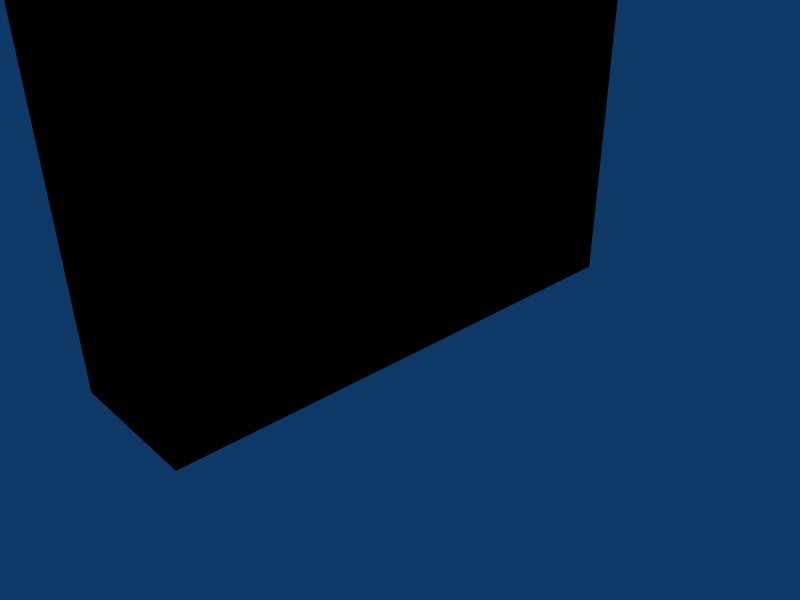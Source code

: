 # Source: estante.blend  (saved by Blender 2.49.2; exported with 4.5.12 LTS)
import bpy
from mathutils import Matrix  # noqa: F401  (used for matrix-valued properties, if any)

bpy.ops.wm.read_factory_settings(use_empty=True)
scene = bpy.context.scene
scene.name = 'Scene'

# ---- collections
col_collection_1 = bpy.data.collections.new('Collection 1'); scene.collection.children.link(col_collection_1)

# ---- materials (node trees are filled in below, after node groups)
mat_lambert10sg = bpy.data.materials.new('lambert10SG')
mat_lambert10sg.alpha_threshold = 0.0
mat_lambert10sg.diffuse_color = (0.0, 0.0, 0.0, 1.0)
mat_lambert10sg.roughness = 0.5
mat_lambert10sg.line_color = (0.0, 0.0, 0.0, 1.0)

# ---- material node trees

# ---- world
world_world = bpy.data.worlds.new('World'); scene.world = world_world
world_world.color = (0.05656, 0.2208, 0.4)
world_world.use_sun_shadow = False
world_world.sun_shadow_jitter_overblur = 0.0
world_world.cycles.sampling_method = 'MANUAL'
world_world.cycles.sample_map_resolution = 256

# ---- cameras
cam_camera = bpy.data.cameras.new('Camera')
cam_camera.passepartout_alpha = 0.2
cam_camera.clip_end = 100.0
cam_camera.lens = 35.0
cam_camera.ortho_scale = 7.314
cam_camera.show_passepartout = False
cam_camera.show_safe_areas = True
cam_camera.dof.focus_distance = 0.0
cam_camera.dof.aperture_fstop = 128.0

# ---- lights
light_spot = bpy.data.lights.new('Spot', 'POINT')
light_spot.transmission_factor = 0.0
light_spot.cutoff_distance = 30.0
light_spot.energy = 100.0
light_spot.shadow_buffer_clip_start = 1.001
light_spot.shadow_soft_size = 1.0
light_spot.shadow_maximum_resolution = 0.006
light_spot.use_absolute_resolution = True
light_spot.cycles.use_multiple_importance_sampling = False

# ---- meshes
me_estante_grande = bpy.data.meshes.new('estante_grande')
me_estante_grande.from_pydata([(-6.133, 1.33, 9.035), (-6.133, -5.855, 9.035), (-6.133, -5.855, 8.157), (-6.133, 1.33, 8.157), (-5.812, 1.33, 11.02), (-5.812, 1.33, 10.1), (-5.812, 1.33, 10.01), (-5.812, 1.484, 11.02), (-5.812, 1.33, 9.126), (-5.812, 1.33, 9.035), (-5.812, 1.33, 8.157), (-5.812, 1.33, 8.066), (-5.812, 1.33, 7.187), (-5.812, 1.33, 7.096), (-5.812, 1.33, 6.171), (-5.812, 1.484, 6.171), (-5.812, -5.855, 6.171), (-5.812, -5.855, 7.096), (-5.812, -5.855, 7.187), (-5.812, -6.009, 6.171), (-5.812, -5.855, 8.066), (-5.812, -5.855, 8.157), (-5.812, -5.855, 9.035), (-5.812, -5.855, 9.126), (-5.812, -5.855, 10.01), (-5.812, -5.855, 10.1), (-5.812, -5.855, 11.02), (-5.812, -6.009, 11.02), (-5.812, 1.33, 11.19), (-5.812, -5.855, 11.19), (-5.812, -5.855, 6.001), (-5.812, 1.33, 6.001), (-5.812, 1.484, 11.19), (-5.812, 1.484, 6.001), (-5.812, -6.009, 6.001), (-5.812, -6.009, 11.19), (-6.133, 1.33, 11.02), (-6.133, -5.855, 11.02), (-6.133, -5.855, 10.1), (-6.133, 1.33, 10.1), (-6.133, 1.33, 10.01), (-6.133, -5.855, 10.01), (-6.133, -5.855, 9.126), (-6.133, 1.33, 9.126), (-6.133, -5.855, 6.171), (-6.133, 1.33, 6.171), (-6.133, 1.33, 7.096), (-6.133, -5.855, 7.096), (-6.133, -5.855, 7.187), (-6.133, 1.33, 7.187), (-6.133, 1.33, 8.066), (-6.133, -5.855, 8.066), (-5.994, 1.33, 10.01), (-5.994, 1.33, 10.1), (-5.994, -5.855, 10.1), (-5.994, -5.855, 10.01), (-5.994, 1.33, 9.035), (-5.994, 1.33, 9.126), (-5.994, -5.855, 9.126), (-5.994, -5.855, 9.035), (-5.994, -5.855, 7.187), (-5.994, -5.855, 7.096), (-5.994, 1.33, 7.096), (-5.994, 1.33, 7.187), (-5.994, -5.855, 8.157), (-5.994, -5.855, 8.066), (-5.994, 1.33, 8.066), (-5.994, 1.33, 8.157), (-7.674, -6.009, 11.19), (-7.674, -6.009, 11.02), (-7.674, -6.009, 6.171), (-7.674, -6.009, 6.001), (-7.674, -5.855, 6.001), (-7.674, 1.33, 6.001), (-7.674, 1.484, 6.001), (-7.674, 1.484, 6.171), (-7.674, 1.484, 11.02), (-7.674, 1.484, 11.19), (-7.674, 1.33, 11.19), (-7.674, -5.855, 11.19), (-7.895, -6.009, 11.19), (-7.895, -6.009, 11.02), (-7.895, 1.484, 11.19), (-7.895, 1.33, 11.19), (-7.895, 1.484, 6.001), (-7.895, 1.484, 6.171), (-7.895, -6.009, 6.001), (-7.895, -5.855, 6.001), (-7.895, -5.855, 11.19), (-7.895, 1.33, 6.001), (-7.895, -6.009, 6.171), (-7.895, 1.484, 11.02)], [], [(0, 1, 2, 3), (4, 5, 6, 7), (6, 8, 9, 7), (9, 10, 11, 7), (11, 12, 13, 7), (7, 13, 14, 15), (16, 17, 18, 19), (18, 20, 21, 19), (21, 22, 23, 19), (23, 24, 25, 19), (19, 25, 26, 27), (28, 29, 26, 4), (30, 31, 14, 16), (32, 28, 4, 7), (31, 33, 15, 14), (34, 30, 16, 19), (29, 35, 27, 26), (36, 37, 38, 39), (40, 41, 42, 43), (44, 45, 46, 47), (48, 49, 50, 51), (52, 53, 54, 55), (56, 57, 58, 59), (60, 61, 62, 63), (64, 65, 66, 67), (68, 69, 27, 35), (69, 70, 19, 27), (70, 71, 34, 19), (71, 72, 30, 34), (72, 73, 31, 30), (73, 74, 33, 31), (74, 75, 15, 33), (75, 76, 7, 15), (76, 77, 32, 7), (77, 78, 28, 32), (78, 79, 29, 28), (79, 68, 35, 29), (45, 44, 16, 14), (38, 37, 26, 25), (41, 38, 25, 24), (42, 41, 24, 23), (1, 42, 23, 22), (2, 1, 22, 21), (51, 2, 21, 20), (48, 51, 20, 18), (47, 48, 18, 17), (44, 47, 17, 16), (37, 36, 4, 26), (46, 45, 14, 13), (49, 46, 13, 12), (50, 49, 12, 11), (3, 50, 11, 10), (0, 3, 10, 9), (43, 0, 9, 8), (40, 43, 8, 6), (39, 40, 6, 5), (36, 39, 5, 4), (41, 40, 52, 55), (40, 39, 53, 52), (39, 38, 54, 53), (38, 41, 55, 54), (1, 0, 56, 59), (0, 43, 57, 56), (43, 42, 58, 57), (42, 1, 59, 58), (49, 48, 60, 63), (48, 47, 61, 60), (47, 46, 62, 61), (46, 49, 63, 62), (3, 2, 64, 67), (2, 51, 65, 64), (51, 50, 66, 65), (50, 3, 67, 66), (69, 68, 80, 81), (78, 77, 82, 83), (75, 74, 84, 85), (72, 71, 86, 87), (79, 78, 83, 88), (68, 79, 88, 80), (73, 72, 87, 89), (74, 73, 89, 84), (70, 69, 81, 90), (71, 70, 90, 86), (76, 75, 85, 91), (77, 76, 91, 82), (83, 82, 91, 88), (85, 84, 89, 91), (87, 86, 90, 89), (91, 89, 90, 88), (88, 90, 81, 80)])
me_estante_grande.polygons.foreach_set('material_index', [1, 1, 1, 1, 1, 1, 1, 1, 1, 1, 1, 1, 1, 1, 1, 1, 1, 1, 1, 1, 1, 1, 1, 1, 1, 1, 1, 1, 1, 1, 1, 1, 1, 1, 1, 1, 1, 1, 1, 1, 1, 1, 1, 1, 1, 1, 1, 1, 1, 1, 1, 1, 1, 1, 1, 1, 1, 1, 1, 1, 1, 1, 1, 1, 1, 1, 1, 1, 1, 1, 1, 1, 1, 1, 1, 1, 1, 1, 1, 1, 1, 1, 1, 1, 1, 1, 1, 1, 1, 1])
_uv = me_estante_grande.uv_layers.new(name='UVTex')
_uv.uv.foreach_set('vector', [0.9563, 0.9709, 0.0412, 0.9709, 0.0412, 0.8532, 0.9563, 0.8532, 0.486, 0.3324, 0.486, 0.2712, 0.486, 0.2651, 0.4962, 0.3324, 0.486, 0.2651, 0.486, 0.2069, 0.486, 0.2009, 0.4962, 0.3324, 0.486, 0.2009, 0.486, 0.1427, 0.486, 0.1367, 0.4962, 0.3324, 0.486, 0.1367, 0.486, 0.0785, 0.486, 0.0725, 0.4962, 0.3324, 0.4962, 0.3324, 0.486, 0.0725, 0.486, 0.0113, 0.4962, 0.0113, 0.0102, 0.0113, 0.0102, 0.0725, 0.0102, 0.0785, 0.0, 0.0113, 0.0102, 0.0785, 0.0102, 0.1367, 0.0102, 0.1427, 0.0, 0.0113, 0.0102, 0.1427, 0.0102, 0.2009, 0.0102, 0.2069, 0.0, 0.0113, 0.0102, 0.2069, 0.0102, 0.2651, 0.0102, 0.2712, 0.0, 0.0113, 0.0, 0.0113, 0.0102, 0.2712, 0.0102, 0.3324, 0.0, 0.3324, 0.486, 0.3436, 0.0102, 0.3436, 0.0102, 0.3324, 0.486, 0.3324, 0.0102, 0.0, 0.486, 0.0, 0.486, 0.0113, 0.0102, 0.0113, 0.4962, 0.3436, 0.486, 0.3436, 0.486, 0.3324, 0.4962, 0.3324, 0.486, 0.0, 0.4962, 0.0, 0.4962, 0.0113, 0.486, 0.0113, 0.0, 0.0, 0.0102, 0.0, 0.0102, 0.0113, 0.0, 0.0113, 0.0102, 0.3436, 0.0, 0.3436, 0.0, 0.3324, 0.0102, 0.3324, 0.9561, 0.9709, 0.0411, 0.9709, 0.0411, 0.8532, 0.9561, 0.8532, 0.9562, 0.9709, 0.0411, 0.9709, 0.0411, 0.8533, 0.9562, 0.8533, 0.0413, 0.8531, 0.9563, 0.8531, 0.9563, 0.9709, 0.0413, 0.9709, 0.0411, 0.8532, 0.9563, 0.8532, 0.9563, 0.9708, 0.0411, 0.9708, 0.486, 0.2651, 0.486, 0.2712, 0.0102, 0.2712, 0.0102, 0.2651, 0.486, 0.2009, 0.486, 0.2069, 0.0102, 0.2069, 0.0102, 0.2009, 0.0102, 0.0785, 0.0102, 0.0725, 0.486, 0.0725, 0.486, 0.0785, 0.0102, 0.1427, 0.0102, 0.1367, 0.486, 0.1367, 0.486, 0.1427, 0.0, 0.5113, 0.0113, 0.5113, 0.0113, 0.6346, 0.0, 0.6346, 0.0113, 0.5113, 0.3324, 0.5113, 0.3324, 0.6346, 0.0113, 0.6346, 0.3324, 0.5113, 0.3436, 0.5113, 0.3436, 0.6346, 0.3324, 0.6346, 0.4447, 0.6063, 0.4549, 0.6063, 0.4549, 0.7296, 0.4447, 0.7296, 0.4549, 0.6063, 0.9307, 0.6063, 0.9307, 0.7296, 0.4549, 0.7296, 0.9307, 0.6063, 0.9409, 0.6063, 0.9409, 0.7296, 0.9307, 0.7296, 0.0, 0.6568, 0.0113, 0.6568, 0.0113, 0.7801, 0.0, 0.7801, 0.0113, 0.6568, 0.3324, 0.6568, 0.3324, 0.7801, 0.0113, 0.7801, 0.3324, 0.6568, 0.3436, 0.6568, 0.3436, 0.7801, 0.3324, 0.7801, 0.4421, 0.6084, 0.4523, 0.6084, 0.4523, 0.7317, 0.4421, 0.7317, 0.4523, 0.6084, 0.9281, 0.6084, 0.9281, 0.7317, 0.4523, 0.7317, 0.9281, 0.6084, 0.9383, 0.6084, 0.9383, 0.7317, 0.9281, 0.7317, 0.514, 0.4678, 0.9898, 0.4678, 0.9898, 0.4891, 0.514, 0.4891, 0.2712, 0.7588, 0.3324, 0.7588, 0.3324, 0.7801, 0.2712, 0.7801, 0.2651, 0.7588, 0.2712, 0.7588, 0.2712, 0.7801, 0.2651, 0.7801, 0.2069, 0.7588, 0.2651, 0.7588, 0.2651, 0.7801, 0.2069, 0.7801, 0.2009, 0.7588, 0.2069, 0.7588, 0.2069, 0.7801, 0.2009, 0.7801, 0.1427, 0.7588, 0.2009, 0.7588, 0.2009, 0.7801, 0.1427, 0.7801, 0.1367, 0.7588, 0.1427, 0.7588, 0.1427, 0.7801, 0.1367, 0.7801, 0.0785, 0.7588, 0.1367, 0.7588, 0.1367, 0.7801, 0.0785, 0.7801, 0.0725, 0.7588, 0.0785, 0.7588, 0.0785, 0.7801, 0.0725, 0.7801, 0.0113, 0.7588, 0.0725, 0.7588, 0.0725, 0.7801, 0.0113, 0.7801, 0.0102, 0.4678, 0.486, 0.4678, 0.486, 0.4891, 0.0102, 0.4891, 0.2712, 0.6133, 0.3324, 0.6133, 0.3324, 0.6346, 0.2712, 0.6346, 0.2651, 0.6133, 0.2712, 0.6133, 0.2712, 0.6346, 0.2651, 0.6346, 0.2069, 0.6133, 0.2651, 0.6133, 0.2651, 0.6346, 0.2069, 0.6346, 0.2009, 0.6133, 0.2069, 0.6133, 0.2069, 0.6346, 0.2009, 0.6346, 0.1427, 0.6133, 0.2009, 0.6133, 0.2009, 0.6346, 0.1427, 0.6346, 0.1367, 0.6133, 0.1427, 0.6133, 0.1427, 0.6346, 0.1367, 0.6346, 0.0785, 0.6133, 0.1367, 0.6133, 0.1367, 0.6346, 0.0785, 0.6346, 0.0725, 0.6133, 0.0785, 0.6133, 0.0785, 0.6346, 0.0725, 0.6346, 0.0113, 0.6133, 0.0725, 0.6133, 0.0725, 0.6346, 0.0113, 0.6346, 0.0102, 0.4678, 0.486, 0.4678, 0.486, 0.4771, 0.0102, 0.4771, 0.2651, 0.7588, 0.2712, 0.7588, 0.2712, 0.7681, 0.2651, 0.7681, 0.514, 0.4678, 0.9898, 0.4678, 0.9898, 0.4771, 0.514, 0.4771, 0.0725, 0.6133, 0.0785, 0.6133, 0.0785, 0.6226, 0.0725, 0.6226, 0.0102, 0.4678, 0.486, 0.4678, 0.486, 0.4771, 0.0102, 0.4771, 0.2009, 0.7588, 0.2069, 0.7588, 0.2069, 0.7681, 0.2009, 0.7681, 0.514, 0.4678, 0.9898, 0.4678, 0.9898, 0.4771, 0.514, 0.4771, 0.1367, 0.6133, 0.1427, 0.6133, 0.1427, 0.6226, 0.1367, 0.6226, 0.514, 0.4678, 0.9898, 0.4678, 0.9898, 0.4771, 0.514, 0.4771, 0.2651, 0.6133, 0.2712, 0.6133, 0.2712, 0.6226, 0.2651, 0.6226, 0.0102, 0.4678, 0.486, 0.4678, 0.486, 0.4771, 0.0102, 0.4771, 0.0725, 0.7588, 0.0785, 0.7588, 0.0785, 0.7681, 0.0725, 0.7681, 0.514, 0.4678, 0.9898, 0.4678, 0.9898, 0.4771, 0.514, 0.4771, 0.2009, 0.6133, 0.2069, 0.6133, 0.2069, 0.6226, 0.2009, 0.6226, 0.0102, 0.4678, 0.486, 0.4678, 0.486, 0.4771, 0.0102, 0.4771, 0.1367, 0.7588, 0.1427, 0.7588, 0.1427, 0.7681, 0.1367, 0.7681, 0.0113, 0.5113, 0.0, 0.5113, 0.0, 0.4967, 0.0113, 0.4967, 0.4523, 0.6084, 0.4421, 0.6084, 0.4421, 0.5938, 0.4523, 0.5938, 0.0113, 0.6568, 0.0, 0.6568, 0.0, 0.6422, 0.0113, 0.6422, 0.4549, 0.6063, 0.4447, 0.6063, 0.4447, 0.5916, 0.4549, 0.5916, 0.9281, 0.6084, 0.4523, 0.6084, 0.4523, 0.5938, 0.9281, 0.5938, 0.9383, 0.6084, 0.9281, 0.6084, 0.9281, 0.5938, 0.9383, 0.5938, 0.9307, 0.6063, 0.4549, 0.6063, 0.4549, 0.5916, 0.9307, 0.5916, 0.9409, 0.6063, 0.9307, 0.6063, 0.9307, 0.5916, 0.9409, 0.5916, 0.3324, 0.5113, 0.0113, 0.5113, 0.0113, 0.4967, 0.3324, 0.4967, 0.3436, 0.5113, 0.3324, 0.5113, 0.3324, 0.4967, 0.3436, 0.4967, 0.3324, 0.6568, 0.0113, 0.6568, 0.0113, 0.6422, 0.3324, 0.6422, 0.3436, 0.6568, 0.3324, 0.6568, 0.3324, 0.6422, 0.3436, 0.6422, 0.9898, 0.0, 1.0, 0.0, 1.0, 0.0113, 0.514, 0.0, 1.0, 0.3324, 1.0, 0.3436, 0.9898, 0.3436, 1.0, 0.0113, 0.514, 0.3436, 0.5038, 0.3436, 0.5038, 0.3324, 0.9898, 0.3436, 1.0, 0.0113, 0.9898, 0.3436, 0.5038, 0.3324, 0.514, 0.0, 0.514, 0.0, 0.5038, 0.3324, 0.5038, 0.0113, 0.5038, 0.0])
me_estante_grande.materials.append(None)
me_estante_grande.materials.append(mat_lambert10sg)
me_estante_grande.use_remesh_preserve_volume = False
me_estante_grande.use_remesh_preserve_attributes = False
me_estante_grande.use_mirror_vertex_groups = False
me_estante_grande.update()
arm_armature = bpy.data.armatures.new('Armature')  # bones are not reproduced

# ---- objects
ob_armature = bpy.data.objects.new('Armature', arm_armature)
ob_estante_grande = bpy.data.objects.new('estante_grande', me_estante_grande)
ob_lamp = bpy.data.objects.new('Lamp', light_spot)
ob_camera = bpy.data.objects.new('Camera', cam_camera)

# ---- transforms, parenting, visibility, modifiers, constraints
ob_armature.location = (0.0, 0.0, 0.0)
ob_armature.lock_rotations_4d = False
ob_armature.empty_display_type = 'ARROWS'
ob_armature.lineart.crease_threshold = 0.0
ob_estante_grande.parent = ob_armature
ob_estante_grande.location = (6.901, 2.215, -5.878)
ob_estante_grande.lock_rotations_4d = False
ob_estante_grande.empty_display_type = 'ARROWS'
ob_estante_grande.lineart.crease_threshold = 0.0
_vg = ob_estante_grande.vertex_groups.new(name='Bone')
_vg.add([0, 1, 2, 3, 4, 5, 6, 7, 8, 9, 10, 11, 12, 13, 14, 15, 16, 17, 18, 19, 20, 21, 22, 23, 24, 25, 26, 27, 28, 29, 30, 31, 32, 33, 34, 35, 36, 37, 38, 39, 40, 41, 42, 43, 44, 45, 46, 47, 48, 49, 50, 51, 52, 53, 54, 55, 56, 57, 58, 59, 60, 61, 62, 63, 64, 65, 66, 67, 68, 69, 70, 71, 72, 73, 74, 75, 76, 77, 78, 79, 80, 81, 82, 83, 84, 85, 86, 87, 88, 89, 90, 91], 1.0, 'REPLACE')
_m = ob_estante_grande.modifiers.new('Armature', 'ARMATURE')
_m.object = ob_armature
_m.use_bone_envelopes = True
ob_lamp.location = (4.076, 1.005, 5.904)
ob_lamp.rotation_euler = (0.6503, 0.05522, 1.866)
ob_lamp.lock_rotations_4d = False
ob_lamp.empty_display_type = 'ARROWS'
ob_lamp.color = (0.0, 0.0, 0.0, 0.0)
ob_lamp.lineart.crease_threshold = 0.0
ob_camera.location = (7.481, -6.508, 5.344)
ob_camera.rotation_euler = (1.109, 0.01082, 0.8149)
ob_camera.lock_rotations_4d = False
ob_camera.empty_display_type = 'ARROWS'
ob_camera.color = (0.0, 0.0, 0.0, 0.0)
ob_camera.display_type = 'WIRE'
ob_camera.lineart.crease_threshold = 0.0

# ---- collection membership
col_collection_1.objects.link(ob_armature)
col_collection_1.objects.link(ob_estante_grande)
col_collection_1.objects.link(ob_lamp)
col_collection_1.objects.link(ob_camera)

# ---- scene / render settings (as saved in the file)
scene.camera = ob_camera
scene.frame_start = 1; scene.frame_end = 250; scene.frame_set(1)
scene.render.engine = 'BLENDER_EEVEE_NEXT'
scene.render.image_settings.file_format = 'JPEG'
scene.render.image_settings.color_mode = 'RGB'
scene.render.image_settings.compression = 90
scene.render.resolution_x = 800
scene.render.resolution_y = 600
scene.render.pixel_aspect_x = 100.0
scene.render.pixel_aspect_y = 100.0
scene.render.fps = 25
scene.render.dither_intensity = 0.0
scene.render.use_compositing = False
scene.render.use_sequencer = False
scene.render.bake_margin = 2
scene.render.bake_bias = 0.0
scene.render.use_stamp_time = False
scene.render.use_stamp_date = False
scene.render.use_stamp_frame = False
scene.render.use_stamp_camera = False
scene.render.use_stamp_scene = False
scene.render.use_stamp_filename = False
scene.render.use_stamp_render_time = False
scene.render.stamp_font_size = 0
scene.cycles.use_denoising = False
scene.cycles.samples = 10
scene.cycles.sampling_pattern = 'TABULATED_SOBOL'
scene.cycles.light_sampling_threshold = 0.0
scene.cycles.use_adaptive_sampling = False
scene.cycles.use_light_tree = False
scene.cycles.blur_glossy = 0.0
scene.cycles.volume_bounces = 1
scene.cycles.pixel_filter_type = 'GAUSSIAN'
scene.cycles.sample_clamp_indirect = 0.0
scene.view_settings.view_transform = 'Raw'
bpy.context.view_layer.update()
